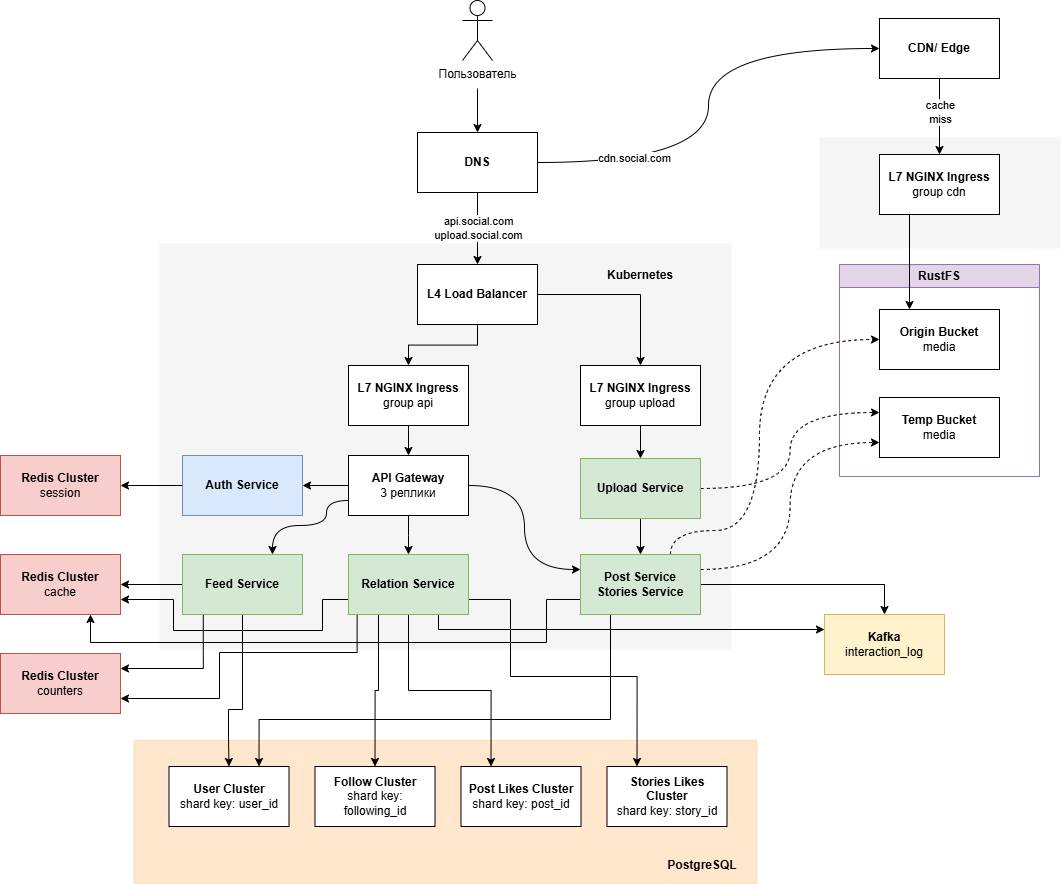

The diagram above was exported from draw.io. Its source (the exported page's mxGraphModel, read from the mxfile embedded in the PNG):
<mxGraphModel dx="1104" dy="1382" grid="0" gridSize="10" guides="1" tooltips="1" connect="1" arrows="1" fold="1" page="0" pageScale="1" pageWidth="827" pageHeight="1169" math="0" shadow="0">
  <root>
    <mxCell id="0" />
    <mxCell id="1" parent="0" />
    <mxCell id="Ox249TCDBrkmnownjpAp-98" parent="1" style="rounded=0;whiteSpace=wrap;html=1;fillColor=#ffe6cc;strokeColor=#d79b00;strokeWidth=0;" value="" vertex="1">
      <mxGeometry height="143" width="623" x="1235.5" y="769" as="geometry" />
    </mxCell>
    <mxCell id="Ox249TCDBrkmnownjpAp-1" parent="1" style="rounded=0;whiteSpace=wrap;html=1;fillColor=#f5f5f5;fontColor=#333333;strokeColor=#F5F5F5;strokeWidth=0;" value="" vertex="1">
      <mxGeometry height="111" width="241" x="1921" y="166" as="geometry" />
    </mxCell>
    <mxCell id="Ox249TCDBrkmnownjpAp-4" parent="1" style="rounded=0;whiteSpace=wrap;html=1;fillColor=#f5f5f5;fontColor=#333333;strokeColor=#F5F5F5;strokeWidth=0;" value="" vertex="1">
      <mxGeometry height="406" width="572" x="1261" y="272" as="geometry" />
    </mxCell>
    <mxCell id="Ox249TCDBrkmnownjpAp-5" edge="1" parent="1" style="edgeStyle=orthogonalEdgeStyle;rounded=0;orthogonalLoop=1;jettySize=auto;html=1;" target="Ox249TCDBrkmnownjpAp-11" value="">
      <mxGeometry relative="1" as="geometry">
        <mxPoint x="1579" y="117" as="sourcePoint" />
      </mxGeometry>
    </mxCell>
    <mxCell id="Ox249TCDBrkmnownjpAp-6" parent="1" style="shape=umlActor;verticalLabelPosition=bottom;verticalAlign=top;html=1;outlineConnect=0;" value="Пользователь" vertex="1">
      <mxGeometry height="60" width="30" x="1564" y="29" as="geometry" />
    </mxCell>
    <mxCell id="Ox249TCDBrkmnownjpAp-7" edge="1" parent="1" source="Ox249TCDBrkmnownjpAp-11" style="edgeStyle=orthogonalEdgeStyle;rounded=0;orthogonalLoop=1;jettySize=auto;html=1;entryX=0.5;entryY=0;entryDx=0;entryDy=0;" target="Ox249TCDBrkmnownjpAp-14">
      <mxGeometry relative="1" as="geometry" />
    </mxCell>
    <mxCell id="Ox249TCDBrkmnownjpAp-8" connectable="0" parent="Ox249TCDBrkmnownjpAp-7" style="edgeLabel;html=1;align=center;verticalAlign=middle;resizable=0;points=[];" value="api.social.com&lt;div&gt;upload.social.com&lt;/div&gt;" vertex="1">
      <mxGeometry relative="1" x="-0.2639" y="2" as="geometry">
        <mxPoint x="-2" y="9" as="offset" />
      </mxGeometry>
    </mxCell>
    <mxCell id="Ox249TCDBrkmnownjpAp-9" edge="1" parent="1" source="Ox249TCDBrkmnownjpAp-11" style="edgeStyle=orthogonalEdgeStyle;rounded=0;orthogonalLoop=1;jettySize=auto;html=1;entryX=0;entryY=0.5;entryDx=0;entryDy=0;curved=1;" target="Ox249TCDBrkmnownjpAp-21">
      <mxGeometry relative="1" as="geometry" />
    </mxCell>
    <mxCell id="Ox249TCDBrkmnownjpAp-10" connectable="0" parent="Ox249TCDBrkmnownjpAp-9" style="edgeLabel;html=1;align=center;verticalAlign=middle;resizable=0;points=[];" value="cdn.social.com" vertex="1">
      <mxGeometry relative="1" x="-0.064" y="4" as="geometry">
        <mxPoint x="-71" y="38" as="offset" />
      </mxGeometry>
    </mxCell>
    <mxCell id="Ox249TCDBrkmnownjpAp-11" parent="1" style="rounded=0;whiteSpace=wrap;html=1;" value="&lt;b&gt;DNS&lt;/b&gt;" vertex="1">
      <mxGeometry height="60" width="120" x="1519" y="161" as="geometry" />
    </mxCell>
    <mxCell id="Ox249TCDBrkmnownjpAp-12" edge="1" parent="1" source="Ox249TCDBrkmnownjpAp-14" style="edgeStyle=orthogonalEdgeStyle;rounded=0;orthogonalLoop=1;jettySize=auto;html=1;entryX=0.5;entryY=0;entryDx=0;entryDy=0;" target="Ox249TCDBrkmnownjpAp-16">
      <mxGeometry relative="1" as="geometry" />
    </mxCell>
    <mxCell id="Ox249TCDBrkmnownjpAp-13" edge="1" parent="1" source="Ox249TCDBrkmnownjpAp-14" style="edgeStyle=orthogonalEdgeStyle;rounded=0;orthogonalLoop=1;jettySize=auto;html=1;entryX=0.5;entryY=0;entryDx=0;entryDy=0;" target="Ox249TCDBrkmnownjpAp-18">
      <mxGeometry relative="1" as="geometry" />
    </mxCell>
    <mxCell id="Ox249TCDBrkmnownjpAp-14" parent="1" style="rounded=0;whiteSpace=wrap;html=1;" value="&lt;b&gt;L4 Load Balancer&lt;/b&gt;" vertex="1">
      <mxGeometry height="60" width="120" x="1519" y="293" as="geometry" />
    </mxCell>
    <mxCell id="Ox249TCDBrkmnownjpAp-15" edge="1" parent="1" source="Ox249TCDBrkmnownjpAp-16" style="edgeStyle=orthogonalEdgeStyle;rounded=0;orthogonalLoop=1;jettySize=auto;html=1;entryX=0.5;entryY=0;entryDx=0;entryDy=0;exitX=0.5;exitY=1;exitDx=0;exitDy=0;curved=1;" target="Ox249TCDBrkmnownjpAp-27">
      <mxGeometry relative="1" as="geometry" />
    </mxCell>
    <mxCell id="Ox249TCDBrkmnownjpAp-16" parent="1" style="rounded=0;whiteSpace=wrap;html=1;" value="&lt;b&gt;L7 NGINX Ingress&lt;/b&gt;&lt;div&gt;group api&lt;/div&gt;" vertex="1">
      <mxGeometry height="60" width="120" x="1450" y="394" as="geometry" />
    </mxCell>
    <mxCell id="Ox249TCDBrkmnownjpAp-59" edge="1" parent="1" source="Ox249TCDBrkmnownjpAp-18" style="edgeStyle=orthogonalEdgeStyle;rounded=0;orthogonalLoop=1;jettySize=auto;html=1;entryX=0.5;entryY=0;entryDx=0;entryDy=0;" target="Ox249TCDBrkmnownjpAp-58">
      <mxGeometry relative="1" as="geometry" />
    </mxCell>
    <mxCell id="Ox249TCDBrkmnownjpAp-18" parent="1" style="rounded=0;whiteSpace=wrap;html=1;" value="&lt;b&gt;L7 NGINX Ingress&lt;/b&gt;&lt;div&gt;group upload&lt;/div&gt;" vertex="1">
      <mxGeometry height="60" width="120" x="1682" y="394" as="geometry" />
    </mxCell>
    <mxCell id="Ox249TCDBrkmnownjpAp-19" edge="1" parent="1" source="Ox249TCDBrkmnownjpAp-21" style="edgeStyle=orthogonalEdgeStyle;rounded=0;orthogonalLoop=1;jettySize=auto;html=1;entryX=0.5;entryY=0;entryDx=0;entryDy=0;" target="Ox249TCDBrkmnownjpAp-57">
      <mxGeometry relative="1" as="geometry" />
    </mxCell>
    <mxCell id="Ox249TCDBrkmnownjpAp-20" connectable="0" parent="Ox249TCDBrkmnownjpAp-19" style="edgeLabel;html=1;align=center;verticalAlign=middle;resizable=0;points=[];" value="cache&lt;div&gt;miss&lt;/div&gt;" vertex="1">
      <mxGeometry relative="1" x="-0.4148" y="-1" as="geometry">
        <mxPoint x="1" y="11" as="offset" />
      </mxGeometry>
    </mxCell>
    <mxCell id="Ox249TCDBrkmnownjpAp-21" parent="1" style="rounded=0;whiteSpace=wrap;html=1;" value="&lt;b&gt;CDN/ Edge&lt;/b&gt;" vertex="1">
      <mxGeometry height="60" width="120" x="1981" y="47" as="geometry" />
    </mxCell>
    <mxCell id="Ox249TCDBrkmnownjpAp-62" edge="1" parent="1" source="Ox249TCDBrkmnownjpAp-27" style="edgeStyle=orthogonalEdgeStyle;rounded=0;orthogonalLoop=1;jettySize=auto;html=1;entryX=1;entryY=0.5;entryDx=0;entryDy=0;" target="Ox249TCDBrkmnownjpAp-61">
      <mxGeometry relative="1" as="geometry" />
    </mxCell>
    <mxCell id="Ox249TCDBrkmnownjpAp-67" edge="1" parent="1" source="Ox249TCDBrkmnownjpAp-27" style="edgeStyle=orthogonalEdgeStyle;rounded=0;orthogonalLoop=1;jettySize=auto;html=1;entryX=0;entryY=0.25;entryDx=0;entryDy=0;curved=1;" target="Ox249TCDBrkmnownjpAp-65">
      <mxGeometry relative="1" as="geometry" />
    </mxCell>
    <mxCell id="Ox249TCDBrkmnownjpAp-75" edge="1" parent="1" source="Ox249TCDBrkmnownjpAp-27" style="edgeStyle=orthogonalEdgeStyle;rounded=0;orthogonalLoop=1;jettySize=auto;html=1;entryX=0.5;entryY=0;entryDx=0;entryDy=0;" target="Ox249TCDBrkmnownjpAp-74">
      <mxGeometry relative="1" as="geometry" />
    </mxCell>
    <mxCell id="Ox249TCDBrkmnownjpAp-78" edge="1" parent="1" source="Ox249TCDBrkmnownjpAp-27" style="edgeStyle=orthogonalEdgeStyle;rounded=0;orthogonalLoop=1;jettySize=auto;html=1;entryX=0.75;entryY=0;entryDx=0;entryDy=0;curved=1;exitX=0;exitY=0.75;exitDx=0;exitDy=0;" target="Ox249TCDBrkmnownjpAp-77">
      <mxGeometry relative="1" as="geometry">
        <Array as="points">
          <mxPoint x="1428" y="529" />
          <mxPoint x="1428" y="554" />
          <mxPoint x="1374" y="554" />
        </Array>
      </mxGeometry>
    </mxCell>
    <mxCell id="Ox249TCDBrkmnownjpAp-27" parent="1" style="rounded=0;whiteSpace=wrap;html=1;" value="&lt;b&gt;API Gateway&lt;/b&gt;&lt;div&gt;3 реплики&lt;/div&gt;" vertex="1">
      <mxGeometry height="60" width="120" x="1450" y="484" as="geometry" />
    </mxCell>
    <mxCell id="Ox249TCDBrkmnownjpAp-28" parent="1" style="swimlane;whiteSpace=wrap;html=1;fillColor=#e1d5e7;strokeColor=#9673a6;" value="RustFS" vertex="1">
      <mxGeometry height="212" width="200" x="1941" y="293" as="geometry" />
    </mxCell>
    <mxCell id="Ox249TCDBrkmnownjpAp-29" parent="Ox249TCDBrkmnownjpAp-28" style="rounded=0;whiteSpace=wrap;html=1;" value="&lt;b&gt;Origin Bucket&lt;/b&gt;&lt;div&gt;media&lt;/div&gt;" vertex="1">
      <mxGeometry height="60" width="120" x="40" y="45" as="geometry" />
    </mxCell>
    <mxCell id="Ox249TCDBrkmnownjpAp-30" parent="Ox249TCDBrkmnownjpAp-28" style="rounded=0;whiteSpace=wrap;html=1;" value="&lt;b&gt;Temp Bucket&lt;/b&gt;&lt;div&gt;media&lt;/div&gt;" vertex="1">
      <mxGeometry height="60" width="120" x="40" y="133" as="geometry" />
    </mxCell>
    <mxCell id="Ox249TCDBrkmnownjpAp-55" parent="1" style="text;html=1;whiteSpace=wrap;strokeColor=none;fillColor=none;align=center;verticalAlign=middle;rounded=0;" value="&lt;b&gt;Kubernetes&lt;/b&gt;" vertex="1">
      <mxGeometry height="30" width="60" x="1712" y="289" as="geometry" />
    </mxCell>
    <mxCell id="Ox249TCDBrkmnownjpAp-56" edge="1" parent="1" source="Ox249TCDBrkmnownjpAp-57" style="edgeStyle=orthogonalEdgeStyle;rounded=0;orthogonalLoop=1;jettySize=auto;html=1;entryX=0.25;entryY=0;entryDx=0;entryDy=0;exitX=0.25;exitY=1;exitDx=0;exitDy=0;" target="Ox249TCDBrkmnownjpAp-29">
      <mxGeometry relative="1" as="geometry" />
    </mxCell>
    <mxCell id="Ox249TCDBrkmnownjpAp-57" parent="1" style="rounded=0;whiteSpace=wrap;html=1;" value="&lt;b&gt;L7 NGINX Ingress&lt;/b&gt;&lt;div&gt;group cdn&lt;/div&gt;" vertex="1">
      <mxGeometry height="60" width="120" x="1981" y="183" as="geometry" />
    </mxCell>
    <mxCell id="Ox249TCDBrkmnownjpAp-60" edge="1" parent="1" source="Ox249TCDBrkmnownjpAp-58" style="edgeStyle=orthogonalEdgeStyle;rounded=0;orthogonalLoop=1;jettySize=auto;html=1;entryX=0;entryY=0.25;entryDx=0;entryDy=0;curved=1;dashed=1;" target="Ox249TCDBrkmnownjpAp-30">
      <mxGeometry relative="1" as="geometry" />
    </mxCell>
    <mxCell id="Ox249TCDBrkmnownjpAp-70" edge="1" parent="1" source="Ox249TCDBrkmnownjpAp-58" style="edgeStyle=orthogonalEdgeStyle;rounded=0;orthogonalLoop=1;jettySize=auto;html=1;entryX=0.5;entryY=0;entryDx=0;entryDy=0;" target="Ox249TCDBrkmnownjpAp-65">
      <mxGeometry relative="1" as="geometry" />
    </mxCell>
    <mxCell id="Ox249TCDBrkmnownjpAp-58" parent="1" style="rounded=0;whiteSpace=wrap;html=1;fillColor=#d5e8d4;strokeColor=#82b366;" value="&lt;b&gt;Upload Service&lt;/b&gt;" vertex="1">
      <mxGeometry height="60" width="120" x="1682" y="487" as="geometry" />
    </mxCell>
    <mxCell id="Ox249TCDBrkmnownjpAp-64" edge="1" parent="1" source="Ox249TCDBrkmnownjpAp-61" style="edgeStyle=orthogonalEdgeStyle;rounded=0;orthogonalLoop=1;jettySize=auto;html=1;entryX=1;entryY=0.5;entryDx=0;entryDy=0;" target="Ox249TCDBrkmnownjpAp-63">
      <mxGeometry relative="1" as="geometry" />
    </mxCell>
    <mxCell id="Ox249TCDBrkmnownjpAp-61" parent="1" style="rounded=0;whiteSpace=wrap;html=1;fillColor=#dae8fc;strokeColor=#6c8ebf;" value="&lt;b&gt;Auth Service&lt;/b&gt;" vertex="1">
      <mxGeometry height="60" width="120" x="1284" y="484" as="geometry" />
    </mxCell>
    <mxCell id="Ox249TCDBrkmnownjpAp-63" parent="1" style="rounded=0;whiteSpace=wrap;html=1;fillColor=#f8cecc;strokeColor=#b85450;" value="&lt;b&gt;Redis Cluster&lt;/b&gt;&lt;div&gt;session&lt;/div&gt;" vertex="1">
      <mxGeometry height="60" width="120" x="1102" y="484" as="geometry" />
    </mxCell>
    <mxCell id="Ox249TCDBrkmnownjpAp-68" edge="1" parent="1" source="Ox249TCDBrkmnownjpAp-65" style="edgeStyle=orthogonalEdgeStyle;rounded=0;orthogonalLoop=1;jettySize=auto;html=1;entryX=0;entryY=0.5;entryDx=0;entryDy=0;exitX=0.75;exitY=0;exitDx=0;exitDy=0;curved=1;dashed=1;" target="Ox249TCDBrkmnownjpAp-29">
      <mxGeometry relative="1" as="geometry">
        <Array as="points">
          <mxPoint x="1772" y="559" />
          <mxPoint x="1861" y="559" />
          <mxPoint x="1861" y="368" />
        </Array>
      </mxGeometry>
    </mxCell>
    <mxCell id="Ox249TCDBrkmnownjpAp-69" edge="1" parent="1" source="Ox249TCDBrkmnownjpAp-65" style="edgeStyle=orthogonalEdgeStyle;rounded=0;orthogonalLoop=1;jettySize=auto;html=1;entryX=0;entryY=0.75;entryDx=0;entryDy=0;curved=1;dashed=1;exitX=1;exitY=0.25;exitDx=0;exitDy=0;" target="Ox249TCDBrkmnownjpAp-30">
      <mxGeometry relative="1" as="geometry" />
    </mxCell>
    <mxCell id="Ox249TCDBrkmnownjpAp-73" edge="1" parent="1" source="Ox249TCDBrkmnownjpAp-65" style="edgeStyle=orthogonalEdgeStyle;rounded=0;orthogonalLoop=1;jettySize=auto;html=1;entryX=0.5;entryY=0;entryDx=0;entryDy=0;" target="Ox249TCDBrkmnownjpAp-71">
      <mxGeometry relative="1" as="geometry" />
    </mxCell>
    <mxCell id="Ox249TCDBrkmnownjpAp-87" edge="1" parent="1" source="Ox249TCDBrkmnownjpAp-65" style="edgeStyle=orthogonalEdgeStyle;rounded=0;orthogonalLoop=1;jettySize=auto;html=1;entryX=0.75;entryY=1;entryDx=0;entryDy=0;exitX=0;exitY=0.75;exitDx=0;exitDy=0;" target="Ox249TCDBrkmnownjpAp-79">
      <mxGeometry relative="1" as="geometry">
        <Array as="points">
          <mxPoint x="1648" y="628" />
          <mxPoint x="1648" y="671" />
          <mxPoint x="1192" y="671" />
        </Array>
      </mxGeometry>
    </mxCell>
    <mxCell id="Ox249TCDBrkmnownjpAp-109" edge="1" parent="1" source="Ox249TCDBrkmnownjpAp-65" style="edgeStyle=orthogonalEdgeStyle;rounded=0;orthogonalLoop=1;jettySize=auto;html=1;entryX=0.75;entryY=0;entryDx=0;entryDy=0;exitX=0.25;exitY=1;exitDx=0;exitDy=0;" target="Ox249TCDBrkmnownjpAp-91">
      <mxGeometry relative="1" as="geometry">
        <Array as="points">
          <mxPoint x="1712" y="748" />
          <mxPoint x="1361" y="748" />
        </Array>
      </mxGeometry>
    </mxCell>
    <mxCell id="Ox249TCDBrkmnownjpAp-65" parent="1" style="rounded=0;whiteSpace=wrap;html=1;fillColor=#d5e8d4;strokeColor=#82b366;" value="&lt;b&gt;Post Service&lt;/b&gt;&lt;div&gt;&lt;b&gt;Stories Service&lt;/b&gt;&lt;/div&gt;" vertex="1">
      <mxGeometry height="60" width="120" x="1682" y="583" as="geometry" />
    </mxCell>
    <mxCell id="Ox249TCDBrkmnownjpAp-71" parent="1" style="rounded=0;whiteSpace=wrap;html=1;fillColor=#fff2cc;strokeColor=#d6b656;" value="&lt;b&gt;Kafka&lt;/b&gt;&lt;br&gt;&lt;div&gt;interaction_log&lt;/div&gt;" vertex="1">
      <mxGeometry height="60" width="120" x="1926" y="643" as="geometry" />
    </mxCell>
    <mxCell id="Ox249TCDBrkmnownjpAp-84" edge="1" parent="1" source="Ox249TCDBrkmnownjpAp-74" style="edgeStyle=orthogonalEdgeStyle;rounded=0;orthogonalLoop=1;jettySize=auto;html=1;entryX=0;entryY=0.25;entryDx=0;entryDy=0;exitX=0.75;exitY=1;exitDx=0;exitDy=0;" target="Ox249TCDBrkmnownjpAp-71">
      <mxGeometry relative="1" as="geometry">
        <Array as="points">
          <mxPoint x="1540" y="658" />
        </Array>
      </mxGeometry>
    </mxCell>
    <mxCell id="Ox249TCDBrkmnownjpAp-86" edge="1" parent="1" source="Ox249TCDBrkmnownjpAp-74" style="edgeStyle=orthogonalEdgeStyle;rounded=0;orthogonalLoop=1;jettySize=auto;html=1;entryX=1;entryY=0.75;entryDx=0;entryDy=0;exitX=0;exitY=0.75;exitDx=0;exitDy=0;" target="Ox249TCDBrkmnownjpAp-79">
      <mxGeometry relative="1" as="geometry">
        <Array as="points">
          <mxPoint x="1424" y="628" />
          <mxPoint x="1424" y="659" />
          <mxPoint x="1275" y="659" />
          <mxPoint x="1275" y="628" />
        </Array>
      </mxGeometry>
    </mxCell>
    <mxCell id="Ox249TCDBrkmnownjpAp-89" edge="1" parent="1" source="Ox249TCDBrkmnownjpAp-74" style="edgeStyle=orthogonalEdgeStyle;rounded=0;orthogonalLoop=1;jettySize=auto;html=1;entryX=1;entryY=0.75;entryDx=0;entryDy=0;exitX=0.072;exitY=1.004;exitDx=0;exitDy=0;exitPerimeter=0;" target="Ox249TCDBrkmnownjpAp-81">
      <mxGeometry relative="1" as="geometry">
        <Array as="points">
          <mxPoint x="1459" y="681" />
          <mxPoint x="1321" y="681" />
          <mxPoint x="1321" y="727" />
        </Array>
      </mxGeometry>
    </mxCell>
    <mxCell id="Ox249TCDBrkmnownjpAp-106" edge="1" parent="1" source="Ox249TCDBrkmnownjpAp-74" style="edgeStyle=orthogonalEdgeStyle;rounded=0;orthogonalLoop=1;jettySize=auto;html=1;entryX=0.25;entryY=0;entryDx=0;entryDy=0;" target="Ox249TCDBrkmnownjpAp-93">
      <mxGeometry relative="1" as="geometry" />
    </mxCell>
    <mxCell id="Ox249TCDBrkmnownjpAp-107" edge="1" parent="1" source="Ox249TCDBrkmnownjpAp-74" style="edgeStyle=orthogonalEdgeStyle;rounded=0;orthogonalLoop=1;jettySize=auto;html=1;entryX=0.25;entryY=0;entryDx=0;entryDy=0;exitX=1;exitY=0.75;exitDx=0;exitDy=0;" target="Ox249TCDBrkmnownjpAp-95">
      <mxGeometry relative="1" as="geometry">
        <Array as="points">
          <mxPoint x="1612" y="628" />
          <mxPoint x="1612" y="705" />
          <mxPoint x="1738" y="705" />
        </Array>
      </mxGeometry>
    </mxCell>
    <mxCell id="Ox249TCDBrkmnownjpAp-108" edge="1" parent="1" source="Ox249TCDBrkmnownjpAp-74" style="edgeStyle=orthogonalEdgeStyle;rounded=0;orthogonalLoop=1;jettySize=auto;html=1;entryX=0.5;entryY=0;entryDx=0;entryDy=0;exitX=0.25;exitY=1;exitDx=0;exitDy=0;" target="Ox249TCDBrkmnownjpAp-92">
      <mxGeometry relative="1" as="geometry" />
    </mxCell>
    <mxCell id="Ox249TCDBrkmnownjpAp-74" parent="1" style="rounded=0;whiteSpace=wrap;html=1;fillColor=#d5e8d4;strokeColor=#82b366;" value="&lt;b&gt;Relation Service&lt;/b&gt;" vertex="1">
      <mxGeometry height="60" width="120" x="1450" y="583" as="geometry" />
    </mxCell>
    <mxCell id="Ox249TCDBrkmnownjpAp-80" edge="1" parent="1" source="Ox249TCDBrkmnownjpAp-77" style="edgeStyle=orthogonalEdgeStyle;rounded=0;orthogonalLoop=1;jettySize=auto;html=1;entryX=1;entryY=0.5;entryDx=0;entryDy=0;" target="Ox249TCDBrkmnownjpAp-79">
      <mxGeometry relative="1" as="geometry" />
    </mxCell>
    <mxCell id="Ox249TCDBrkmnownjpAp-88" edge="1" parent="1" source="Ox249TCDBrkmnownjpAp-77" style="edgeStyle=orthogonalEdgeStyle;rounded=0;orthogonalLoop=1;jettySize=auto;html=1;entryX=1;entryY=0.25;entryDx=0;entryDy=0;exitX=0.173;exitY=0.986;exitDx=0;exitDy=0;exitPerimeter=0;" target="Ox249TCDBrkmnownjpAp-81">
      <mxGeometry relative="1" as="geometry" />
    </mxCell>
    <mxCell id="Ox249TCDBrkmnownjpAp-105" edge="1" parent="1" source="Ox249TCDBrkmnownjpAp-77" style="edgeStyle=orthogonalEdgeStyle;rounded=0;orthogonalLoop=1;jettySize=auto;html=1;entryX=0.5;entryY=0;entryDx=0;entryDy=0;exitX=0.5;exitY=1;exitDx=0;exitDy=0;" target="Ox249TCDBrkmnownjpAp-91">
      <mxGeometry relative="1" as="geometry">
        <Array as="points">
          <mxPoint x="1344" y="738" />
          <mxPoint x="1330" y="738" />
          <mxPoint x="1330" y="766" />
          <mxPoint x="1331" y="766" />
        </Array>
      </mxGeometry>
    </mxCell>
    <mxCell id="Ox249TCDBrkmnownjpAp-77" parent="1" style="rounded=0;whiteSpace=wrap;html=1;fillColor=#d5e8d4;strokeColor=#82b366;" value="&lt;b&gt;Feed Service&lt;/b&gt;" vertex="1">
      <mxGeometry height="60" width="120" x="1284" y="583" as="geometry" />
    </mxCell>
    <mxCell id="Ox249TCDBrkmnownjpAp-79" parent="1" style="rounded=0;whiteSpace=wrap;html=1;fillColor=#f8cecc;strokeColor=#b85450;" value="&lt;b&gt;Redis Cluster&lt;/b&gt;&lt;div&gt;cache&lt;/div&gt;" vertex="1">
      <mxGeometry height="60" width="120" x="1102" y="583" as="geometry" />
    </mxCell>
    <mxCell id="Ox249TCDBrkmnownjpAp-81" parent="1" style="rounded=0;whiteSpace=wrap;html=1;fillColor=#f8cecc;strokeColor=#b85450;" value="&lt;b&gt;Redis Cluster&lt;/b&gt;&lt;div&gt;counters&lt;/div&gt;" vertex="1">
      <mxGeometry height="60" width="120" x="1102" y="682" as="geometry" />
    </mxCell>
    <mxCell id="Ox249TCDBrkmnownjpAp-91" parent="1" style="rounded=0;whiteSpace=wrap;html=1;" value="&lt;b&gt;User Cluster&lt;/b&gt;&lt;div&gt;shard key: user_id&lt;/div&gt;" vertex="1">
      <mxGeometry height="60" width="120" x="1270.5" y="795" as="geometry" />
    </mxCell>
    <mxCell id="Ox249TCDBrkmnownjpAp-92" parent="1" style="rounded=0;whiteSpace=wrap;html=1;" value="&lt;b&gt;Follow Cluster&lt;/b&gt;&lt;div&gt;shard key: following_id&lt;/div&gt;" vertex="1">
      <mxGeometry height="60" width="120" x="1416.5" y="795" as="geometry" />
    </mxCell>
    <mxCell id="Ox249TCDBrkmnownjpAp-93" parent="1" style="rounded=0;whiteSpace=wrap;html=1;" value="&lt;b&gt;Post Likes Cluster&lt;/b&gt;&lt;div&gt;shard key: post_id&lt;/div&gt;" vertex="1">
      <mxGeometry height="60" width="120" x="1562.5" y="795" as="geometry" />
    </mxCell>
    <mxCell id="Ox249TCDBrkmnownjpAp-95" parent="1" style="rounded=0;whiteSpace=wrap;html=1;" value="&lt;b&gt;Stories Likes Cluster&lt;/b&gt;&lt;div&gt;shard key: story_id&lt;/div&gt;" vertex="1">
      <mxGeometry height="60" width="120" x="1708.5" y="795" as="geometry" />
    </mxCell>
    <mxCell id="Ox249TCDBrkmnownjpAp-99" parent="1" style="text;html=1;whiteSpace=wrap;strokeColor=none;fillColor=none;align=center;verticalAlign=middle;rounded=0;" value="&lt;b&gt;PostgreSQL&lt;/b&gt;" vertex="1">
      <mxGeometry height="30" width="82" x="1762.5" y="879" as="geometry" />
    </mxCell>
  </root>
</mxGraphModel>